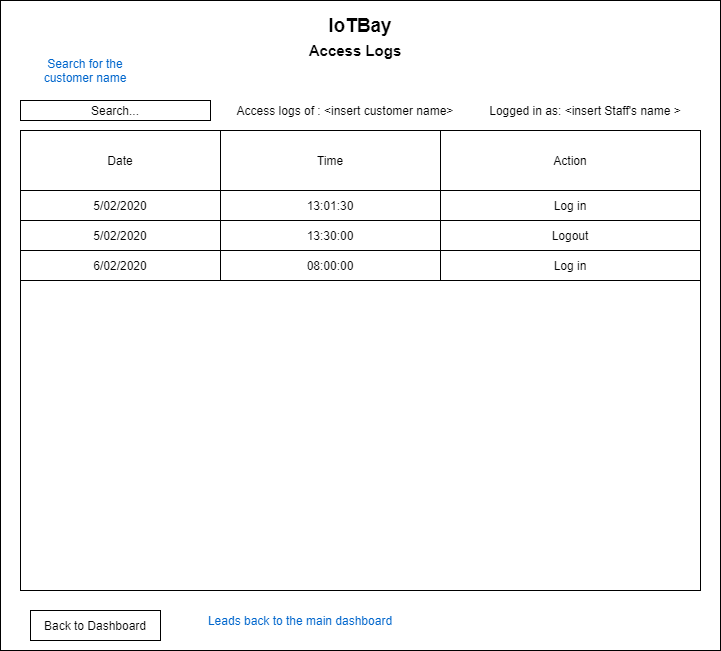

The diagram above was exported from draw.io. Its source (the exported page's mxGraphModel, read from the mxfile embedded in the PNG):
<mxGraphModel dx="1422" dy="713" grid="1" gridSize="10" guides="1" tooltips="1" connect="1" arrows="1" fold="1" page="1" pageScale="1" pageWidth="850" pageHeight="1100" math="0" shadow="0">
  <root>
    <mxCell id="0" />
    <mxCell id="1" parent="0" />
    <mxCell id="cLaAQpR8a2DR-eUXEpSM-1" value="" style="rounded=0;whiteSpace=wrap;html=1;" vertex="1" parent="1">
      <mxGeometry x="50" y="40" width="720" height="650" as="geometry" />
    </mxCell>
    <mxCell id="cLaAQpR8a2DR-eUXEpSM-2" value="&lt;b&gt;&lt;font style=&quot;font-size: 19px&quot;&gt;IoTBay&lt;/font&gt;&lt;/b&gt;" style="text;html=1;strokeColor=none;fillColor=none;align=center;verticalAlign=middle;whiteSpace=wrap;rounded=0;" vertex="1" parent="1">
      <mxGeometry x="350" y="40" width="120" height="50" as="geometry" />
    </mxCell>
    <mxCell id="cLaAQpR8a2DR-eUXEpSM-3" value="&lt;b&gt;&lt;font style=&quot;font-size: 15px&quot;&gt;Access Logs&lt;/font&gt;&lt;/b&gt;" style="text;html=1;strokeColor=none;fillColor=none;align=center;verticalAlign=middle;whiteSpace=wrap;rounded=0;" vertex="1" parent="1">
      <mxGeometry x="340" y="80" width="130" height="20" as="geometry" />
    </mxCell>
    <mxCell id="cLaAQpR8a2DR-eUXEpSM-4" value="" style="rounded=0;whiteSpace=wrap;html=1;" vertex="1" parent="1">
      <mxGeometry x="70" y="170" width="680" height="460" as="geometry" />
    </mxCell>
    <mxCell id="cLaAQpR8a2DR-eUXEpSM-5" value="Logged in as: &amp;lt;insert Staff's name &amp;gt;" style="text;html=1;strokeColor=none;fillColor=none;align=center;verticalAlign=middle;whiteSpace=wrap;rounded=0;" vertex="1" parent="1">
      <mxGeometry x="520" y="140" width="230" height="20" as="geometry" />
    </mxCell>
    <mxCell id="cLaAQpR8a2DR-eUXEpSM-6" value="Date" style="rounded=0;whiteSpace=wrap;html=1;" vertex="1" parent="1">
      <mxGeometry x="70" y="170" width="200" height="60" as="geometry" />
    </mxCell>
    <mxCell id="cLaAQpR8a2DR-eUXEpSM-7" value="Time" style="rounded=0;whiteSpace=wrap;html=1;" vertex="1" parent="1">
      <mxGeometry x="270" y="170" width="220" height="60" as="geometry" />
    </mxCell>
    <mxCell id="cLaAQpR8a2DR-eUXEpSM-8" value="Action" style="rounded=0;whiteSpace=wrap;html=1;" vertex="1" parent="1">
      <mxGeometry x="490" y="170" width="260" height="60" as="geometry" />
    </mxCell>
    <mxCell id="cLaAQpR8a2DR-eUXEpSM-9" value="5/02/2020" style="rounded=0;whiteSpace=wrap;html=1;" vertex="1" parent="1">
      <mxGeometry x="70" y="230" width="200" height="30" as="geometry" />
    </mxCell>
    <mxCell id="cLaAQpR8a2DR-eUXEpSM-10" value="13:30:00" style="rounded=0;whiteSpace=wrap;html=1;" vertex="1" parent="1">
      <mxGeometry x="270" y="260" width="220" height="30" as="geometry" />
    </mxCell>
    <mxCell id="cLaAQpR8a2DR-eUXEpSM-11" value="Log in" style="rounded=0;whiteSpace=wrap;html=1;" vertex="1" parent="1">
      <mxGeometry x="490" y="230" width="260" height="30" as="geometry" />
    </mxCell>
    <mxCell id="cLaAQpR8a2DR-eUXEpSM-12" value="5/02/2020" style="rounded=0;whiteSpace=wrap;html=1;" vertex="1" parent="1">
      <mxGeometry x="70" y="260" width="200" height="30" as="geometry" />
    </mxCell>
    <mxCell id="cLaAQpR8a2DR-eUXEpSM-13" value="13:01:30" style="rounded=0;whiteSpace=wrap;html=1;" vertex="1" parent="1">
      <mxGeometry x="270" y="230" width="220" height="30" as="geometry" />
    </mxCell>
    <mxCell id="cLaAQpR8a2DR-eUXEpSM-14" value="Logout" style="rounded=0;whiteSpace=wrap;html=1;" vertex="1" parent="1">
      <mxGeometry x="490" y="260" width="260" height="30" as="geometry" />
    </mxCell>
    <mxCell id="cLaAQpR8a2DR-eUXEpSM-15" value="08:00:00" style="rounded=0;whiteSpace=wrap;html=1;" vertex="1" parent="1">
      <mxGeometry x="270" y="290" width="220" height="30" as="geometry" />
    </mxCell>
    <mxCell id="cLaAQpR8a2DR-eUXEpSM-16" value="6/02/2020" style="rounded=0;whiteSpace=wrap;html=1;" vertex="1" parent="1">
      <mxGeometry x="70" y="290" width="200" height="30" as="geometry" />
    </mxCell>
    <mxCell id="cLaAQpR8a2DR-eUXEpSM-17" value="Log in" style="rounded=0;whiteSpace=wrap;html=1;" vertex="1" parent="1">
      <mxGeometry x="490" y="290" width="260" height="30" as="geometry" />
    </mxCell>
    <mxCell id="cLaAQpR8a2DR-eUXEpSM-18" value="Search..." style="rounded=0;whiteSpace=wrap;html=1;" vertex="1" parent="1">
      <mxGeometry x="70" y="140" width="190" height="20" as="geometry" />
    </mxCell>
    <mxCell id="cLaAQpR8a2DR-eUXEpSM-19" value="Access logs of : &amp;lt;insert customer name&amp;gt;" style="text;html=1;strokeColor=none;fillColor=none;align=center;verticalAlign=middle;whiteSpace=wrap;rounded=0;" vertex="1" parent="1">
      <mxGeometry x="280" y="140" width="230" height="20" as="geometry" />
    </mxCell>
    <mxCell id="cLaAQpR8a2DR-eUXEpSM-20" value="&lt;font color=&quot;#0066cc&quot;&gt;Leads back to the main dashboard&lt;/font&gt;" style="text;html=1;strokeColor=none;fillColor=none;align=center;verticalAlign=middle;whiteSpace=wrap;rounded=0;" vertex="1" parent="1">
      <mxGeometry x="240" y="650" width="220" height="20" as="geometry" />
    </mxCell>
    <mxCell id="cLaAQpR8a2DR-eUXEpSM-21" value="Back to Dashboard" style="rounded=0;whiteSpace=wrap;html=1;" vertex="1" parent="1">
      <mxGeometry x="80" y="650" width="130" height="30" as="geometry" />
    </mxCell>
    <mxCell id="cLaAQpR8a2DR-eUXEpSM-22" value="&lt;font color=&quot;#0066cc&quot;&gt;Search for the customer name&lt;/font&gt;" style="text;html=1;strokeColor=none;fillColor=none;align=center;verticalAlign=middle;whiteSpace=wrap;rounded=0;" vertex="1" parent="1">
      <mxGeometry x="70" y="90" width="130" height="40" as="geometry" />
    </mxCell>
  </root>
</mxGraphModel>